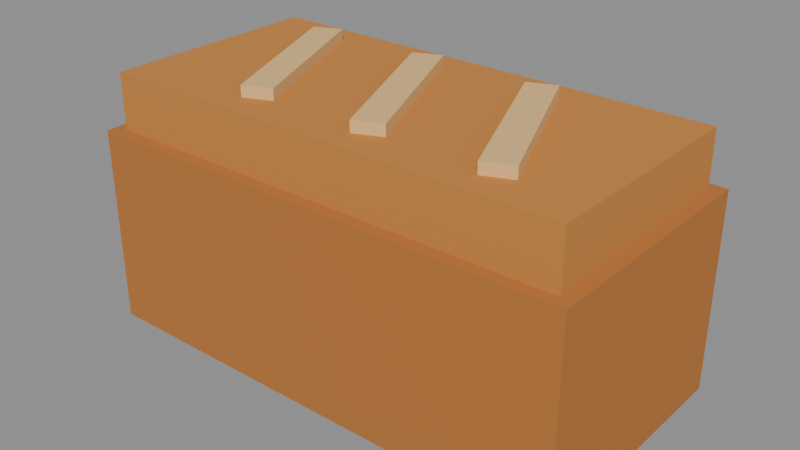 # Source: good-bread.blend  (saved by Blender 5.3.31; exported with 4.5.12 LTS)
import bpy
from mathutils import Matrix  # noqa: F401  (used for matrix-valued properties, if any)

bpy.ops.wm.read_factory_settings(use_empty=True)
scene = bpy.context.scene
scene.name = 'Scene'

# ---- materials (node trees are filled in below, after node groups)
mat_b87434 = bpy.data.materials.new('#b87434')
mat_b87434.use_backface_culling = True
mat_b87434.diffuse_color = (0.4793, 0.1746, 0.03434, 1.0)
mat_c8843c = bpy.data.materials.new('#c8843c')
mat_c8843c.use_backface_culling = True
mat_c8843c.diffuse_color = (0.5776, 0.2307, 0.04519, 1.0)
mat_e8c080 = bpy.data.materials.new('#e8c080')
mat_e8c080.use_backface_culling = True
mat_e8c080.diffuse_color = (0.807, 0.5271, 0.2159, 1.0)

# ---- material node trees
mat_b87434.use_nodes = True; mat_b87434.node_tree.nodes.clear()
_N = mat_b87434.node_tree.nodes; _L = mat_b87434.node_tree.links
n0 = _N.new('ShaderNodeBsdfPrincipled'); n0.name = 'Principled BSDF'; n0.location = (-200, 100)
n0.inputs[0].default_value = (0.4793, 0.1746, 0.03434, 1.0)
n0.inputs[2].default_value = 0.9
n0.inputs[10].default_value = 0.005
n1 = _N.new('ShaderNodeOutputMaterial'); n1.name = 'Material Output'; n1.location = (200, 100)
_L.new(n0.outputs[0], n1.inputs[0])
n1.is_active_output = True
mat_c8843c.use_nodes = True; mat_c8843c.node_tree.nodes.clear()
_N = mat_c8843c.node_tree.nodes; _L = mat_c8843c.node_tree.links
n0 = _N.new('ShaderNodeBsdfPrincipled'); n0.name = 'Principled BSDF'; n0.location = (-200, 100)
n0.inputs[0].default_value = (0.5776, 0.2307, 0.04519, 1.0)
n0.inputs[2].default_value = 0.9
n0.inputs[10].default_value = 0.005
n1 = _N.new('ShaderNodeOutputMaterial'); n1.name = 'Material Output'; n1.location = (200, 100)
_L.new(n0.outputs[0], n1.inputs[0])
n1.is_active_output = True
mat_e8c080.use_nodes = True; mat_e8c080.node_tree.nodes.clear()
_N = mat_e8c080.node_tree.nodes; _L = mat_e8c080.node_tree.links
n0 = _N.new('ShaderNodeBsdfPrincipled'); n0.name = 'Principled BSDF'; n0.location = (-200, 100)
n0.inputs[0].default_value = (0.807, 0.5271, 0.2159, 1.0)
n0.inputs[2].default_value = 0.9
n0.inputs[10].default_value = 0.005
n1 = _N.new('ShaderNodeOutputMaterial'); n1.name = 'Material Output'; n1.location = (200, 100)
_L.new(n0.outputs[0], n1.inputs[0])
n1.is_active_output = True

# ---- meshes
me_b87434 = bpy.data.meshes.new('#b87434')
me_b87434.from_pydata([(-0.1, 0.05, 0.0), (-0.1, -0.05, 0.0), (-0.1, 0.05, 0.08), (-0.1, -0.05, 0.08), (0.1, 0.05, 0.0), (0.1, -0.05, 0.0), (0.1, 0.05, 0.08), (0.1, -0.05, 0.08)], [], [(0, 1, 3, 2), (2, 3, 7, 6), (6, 7, 5, 4), (4, 5, 1, 0), (2, 6, 4, 0), (7, 3, 1, 5)])
me_b87434.materials.append(mat_b87434)
me_b87434.update()
me_c8843c_noshadow = bpy.data.meshes.new('#c8843c_noshadow')
me_c8843c_noshadow.from_pydata([(-0.095, 0.045, 0.0775), (-0.095, -0.045, 0.0775), (-0.095, 0.045, 0.1025), (-0.095, -0.045, 0.1025), (0.095, 0.045, 0.0775), (0.095, -0.045, 0.0775), (0.095, 0.045, 0.1025), (0.095, -0.045, 0.1025)], [], [(0, 1, 3, 2), (2, 3, 7, 6), (6, 7, 5, 4), (4, 5, 1, 0), (2, 6, 4, 0), (7, 3, 1, 5)])
me_c8843c_noshadow.materials.append(mat_c8843c)
me_c8843c_noshadow.update()
me_e8c080_noshadow = bpy.data.meshes.new('#e8c080_noshadow')
me_e8c080_noshadow.from_pydata([(-0.06916, 0.0299, 0.101), (-0.0419, -0.03457, 0.101), (-0.06916, 0.0299, 0.107), (-0.0419, -0.03457, 0.107), (-0.0581, 0.03457, 0.101), (-0.03084, -0.0299, 0.101), (-0.0581, 0.03457, 0.107), (-0.03084, -0.0299, 0.107), (-0.01916, 0.0299, 0.101), (0.008103, -0.03457, 0.101), (-0.01916, 0.0299, 0.107), (0.008103, -0.03457, 0.107), (-0.008103, 0.03457, 0.101), (0.01916, -0.0299, 0.101), (-0.008103, 0.03457, 0.107), (0.01916, -0.0299, 0.107), (0.03084, 0.0299, 0.101), (0.0581, -0.03457, 0.101), (0.03084, 0.0299, 0.107), (0.0581, -0.03457, 0.107), (0.0419, 0.03457, 0.101), (0.06916, -0.0299, 0.101), (0.0419, 0.03457, 0.107), (0.06916, -0.0299, 0.107)], [], [(0, 1, 3, 2), (2, 3, 7, 6), (6, 7, 5, 4), (4, 5, 1, 0), (2, 6, 4, 0), (7, 3, 1, 5), (8, 9, 11, 10), (10, 11, 15, 14), (14, 15, 13, 12), (12, 13, 9, 8), (10, 14, 12, 8), (15, 11, 9, 13), (16, 17, 19, 18), (18, 19, 23, 22), (22, 23, 21, 20), (20, 21, 17, 16), (18, 22, 20, 16), (23, 19, 17, 21)])
me_e8c080_noshadow.materials.append(mat_e8c080)
me_e8c080_noshadow.update()

# ---- objects
ob_b87434 = bpy.data.objects.new('#b87434', me_b87434)
ob_c8843c_noshadow = bpy.data.objects.new('#c8843c_noshadow', me_c8843c_noshadow)
ob_e8c080_noshadow = bpy.data.objects.new('#e8c080_noshadow', me_e8c080_noshadow)

# ---- transforms, parenting, visibility, modifiers, constraints
ob_b87434.location = (0.0, 0.0, 0.0)
ob_c8843c_noshadow.location = (0.0, 0.0, 0.0)
ob_e8c080_noshadow.location = (0.0, 0.0, 0.0)

# ---- collection membership
scene.collection.objects.link(ob_b87434)
scene.collection.objects.link(ob_c8843c_noshadow)
scene.collection.objects.link(ob_e8c080_noshadow)

# ---- scene / render settings (as saved in the file)
scene.frame_start = 1; scene.frame_end = 250; scene.frame_set(1)
scene.render.engine = 'BLENDER_EEVEE_NEXT'
scene.render.bake_bias = 0.0
scene.render.bake_samples = 0
scene.render.compositor_device = 'GPU'
scene.eevee.use_volume_custom_range = False
scene.eevee.fast_gi_thickness_near = 0.1
scene.eevee.fast_gi_thickness_far = 0.0
scene.eevee.ray_tracing_options.screen_trace_thickness = 0.1
bpy.context.view_layer.update()

# ---- added for rendering (the .blend has no active camera and no usable light): camera, sun + grey world if the file has none
cam_auto = bpy.data.cameras.new('AutoCamera')
cam_auto.lens = 50.0
cam_auto.sensor_width = 36.0
cam_auto.clip_end = 1000.0
ob_auto_camera = bpy.data.objects.new('AutoCamera', cam_auto)
scene.collection.objects.link(ob_auto_camera)
ob_auto_camera.location = (0.229353, -0.275224, 0.236982)
ob_auto_camera.rotation_euler = (1.09748, -7.21219e-08, 0.694738)
scene.camera = ob_auto_camera
light_auto_sun = bpy.data.lights.new('AutoSun', 'SUN')
light_auto_sun.energy = 3.0
light_auto_sun.angle = 0.0523599
ob_auto_sun = bpy.data.objects.new('AutoSun', light_auto_sun)
scene.collection.objects.link(ob_auto_sun)
ob_auto_sun.rotation_euler = (0.872665, 0.174533, 0.523599)
if scene.world is None:
    world_auto = bpy.data.worlds.new('AutoWorld')
    world_auto.color = (0.3, 0.3, 0.3)
    scene.world = world_auto
bpy.context.view_layer.update()
